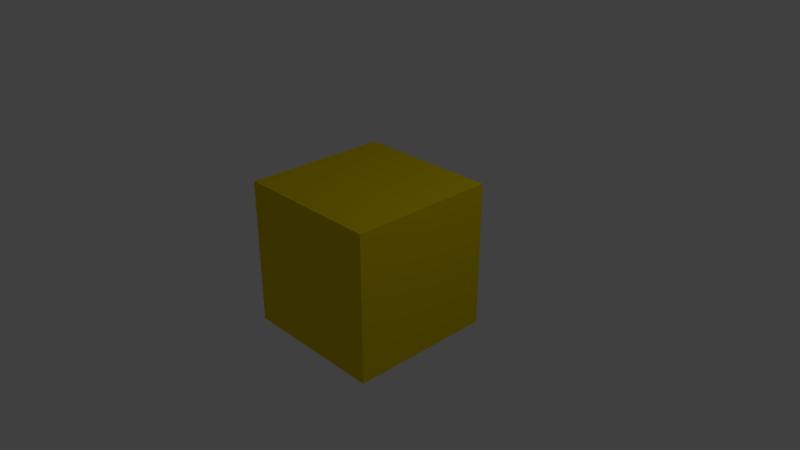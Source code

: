 # Source: sub.blend  (saved by Blender 2.79.0; exported with 4.5.12 LTS)
import bpy
from mathutils import Matrix  # noqa: F401  (used for matrix-valued properties, if any)

bpy.ops.wm.read_factory_settings(use_empty=True)
scene = bpy.context.scene
scene.name = 'Scene'

# ---- collections
col_collection_1 = bpy.data.collections.new('Collection 1'); scene.collection.children.link(col_collection_1)

# ---- materials (node trees are filled in below, after node groups)
mat_material = bpy.data.materials.new('Material')
mat_material.alpha_threshold = 0.0
mat_material.use_transparent_shadow = False
mat_material.diffuse_color = (0.8, 0.6113, 0.0, 1.0)
mat_material.roughness = 0.5
mat_material.line_color = (0.0, 0.0, 0.0, 1.0)

# ---- material node trees

# ---- world
world_world = bpy.data.worlds.new('World'); scene.world = world_world
world_world.color = (0.05088, 0.05088, 0.05088)
world_world.use_sun_shadow = False
world_world.sun_shadow_jitter_overblur = 0.0
world_world.cycles.sampling_method = 'MANUAL'

# ---- cameras
cam_camera = bpy.data.cameras.new('Camera')
cam_camera.clip_end = 100.0
cam_camera.lens = 35.0
cam_camera.sensor_width = 32.0
cam_camera.sensor_height = 18.0
cam_camera.ortho_scale = 7.314
cam_camera.dof.focus_distance = 0.0
cam_camera.dof.aperture_fstop = 128.0

# ---- lights
light_lamp = bpy.data.lights.new('Lamp', 'POINT')
light_lamp.transmission_factor = 0.0
light_lamp.cutoff_distance = 30.0
light_lamp.energy = 100.0
light_lamp.shadow_buffer_clip_start = 1.001
light_lamp.shadow_soft_size = 0.1
light_lamp.shadow_maximum_resolution = 0.006
light_lamp.use_absolute_resolution = True

# ---- meshes
me_cube = bpy.data.meshes.new('Cube')
me_cube.from_pydata([(1.0, 1.0, -1.0), (1.0, -1.0, -1.0), (-1.0, -1.0, -1.0), (-1.0, 1.0, -1.0), (1.0, 1.0, 1.0), (1.0, -1.0, 1.0), (-1.0, -1.0, 1.0), (-1.0, 1.0, 1.0)], [], [(0, 1, 2, 3), (4, 7, 6, 5), (0, 4, 5, 1), (1, 5, 6, 2), (2, 6, 7, 3), (4, 0, 3, 7)])
me_cube.materials.append(mat_material)
me_cube.use_remesh_preserve_volume = False
me_cube.use_remesh_preserve_attributes = False
me_cube.use_mirror_vertex_groups = False
me_cube.update()

# ---- objects
ob_cube = bpy.data.objects.new('Cube', me_cube)
ob_lamp = bpy.data.objects.new('Lamp', light_lamp)
ob_camera = bpy.data.objects.new('Camera', cam_camera)

# ---- transforms, parenting, visibility, modifiers, constraints
ob_cube.location = (0.0, 0.0, 0.0)
ob_cube.lock_rotations_4d = False
ob_cube.empty_display_type = 'ARROWS'
ob_cube.lineart.crease_threshold = 0.0
ob_lamp.location = (4.076, 1.005, 5.904)
ob_lamp.rotation_euler = (0.6503, 0.05522, 1.866)
ob_lamp.lock_rotations_4d = False
ob_lamp.empty_display_type = 'ARROWS'
ob_lamp.color = (0.0, 0.0, 0.0, 0.0)
ob_lamp.lineart.crease_threshold = 0.0
ob_camera.location = (7.481, -6.508, 5.344)
ob_camera.rotation_euler = (1.109, 0.0, 0.8149)
ob_camera.lock_rotations_4d = False
ob_camera.empty_display_type = 'ARROWS'
ob_camera.color = (0.0, 0.0, 0.0, 0.0)
ob_camera.display_type = 'WIRE'
ob_camera.lineart.crease_threshold = 0.0

# ---- collection membership
col_collection_1.objects.link(ob_cube)
col_collection_1.objects.link(ob_lamp)
col_collection_1.objects.link(ob_camera)

# ---- scene / render settings (as saved in the file)
scene.camera = ob_camera
scene.frame_start = 1; scene.frame_end = 250; scene.frame_set(1)
scene.render.engine = 'BLENDER_EEVEE_NEXT'
scene.render.resolution_percentage = 50
scene.render.dither_intensity = 0.0
scene.cycles.use_denoising = False
scene.cycles.samples = 128
scene.cycles.sampling_pattern = 'TABULATED_SOBOL'
scene.cycles.use_adaptive_sampling = False
scene.cycles.use_light_tree = False
scene.cycles.blur_glossy = 0.0
scene.cycles.sample_clamp_indirect = 0.0
scene.view_settings.view_transform = 'Standard'
bpy.context.view_layer.update()
